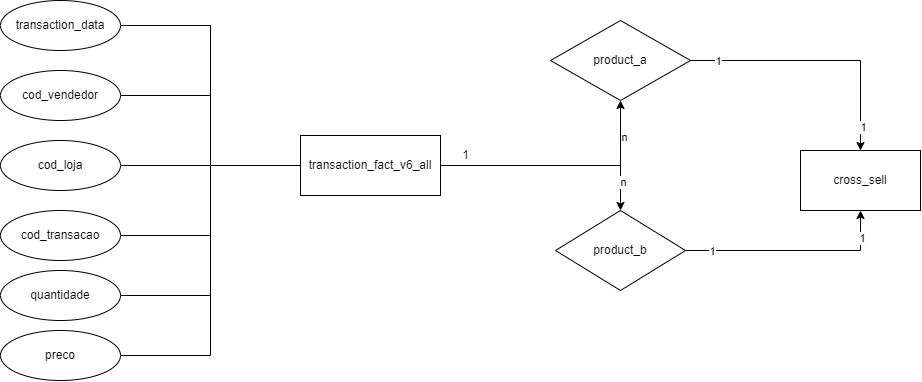

The diagram above was exported from draw.io. Its source (the exported page's mxGraphModel, read from the mxfile embedded in the PNG):
<mxGraphModel dx="6077" dy="272" grid="1" gridSize="10" guides="1" tooltips="1" connect="1" arrows="1" fold="1" page="1" pageScale="1" pageWidth="827" pageHeight="1169" math="0" shadow="0">
  <root>
    <mxCell id="WIyWlLk6GJQsqaUBKTNV-0" />
    <mxCell id="WIyWlLk6GJQsqaUBKTNV-1" parent="WIyWlLk6GJQsqaUBKTNV-0" />
    <mxCell id="VY14a9AAge0INRFW0Ngw-354" style="edgeStyle=orthogonalEdgeStyle;rounded=0;orthogonalLoop=1;jettySize=auto;html=1;entryX=0;entryY=0.5;entryDx=0;entryDy=0;endArrow=none;endFill=0;" edge="1" parent="WIyWlLk6GJQsqaUBKTNV-1" source="VY14a9AAge0INRFW0Ngw-355" target="VY14a9AAge0INRFW0Ngw-370">
      <mxGeometry relative="1" as="geometry" />
    </mxCell>
    <mxCell id="VY14a9AAge0INRFW0Ngw-355" value="transaction_data" style="ellipse;whiteSpace=wrap;html=1;" vertex="1" parent="WIyWlLk6GJQsqaUBKTNV-1">
      <mxGeometry x="-750" y="2660" width="120" height="50" as="geometry" />
    </mxCell>
    <mxCell id="VY14a9AAge0INRFW0Ngw-356" style="edgeStyle=orthogonalEdgeStyle;rounded=0;orthogonalLoop=1;jettySize=auto;html=1;entryX=0;entryY=0.5;entryDx=0;entryDy=0;endArrow=none;endFill=0;" edge="1" parent="WIyWlLk6GJQsqaUBKTNV-1" source="VY14a9AAge0INRFW0Ngw-357" target="VY14a9AAge0INRFW0Ngw-370">
      <mxGeometry relative="1" as="geometry" />
    </mxCell>
    <mxCell id="VY14a9AAge0INRFW0Ngw-357" value="cod_vendedor" style="ellipse;whiteSpace=wrap;html=1;" vertex="1" parent="WIyWlLk6GJQsqaUBKTNV-1">
      <mxGeometry x="-750" y="2730" width="120" height="50" as="geometry" />
    </mxCell>
    <mxCell id="VY14a9AAge0INRFW0Ngw-358" style="edgeStyle=orthogonalEdgeStyle;rounded=0;orthogonalLoop=1;jettySize=auto;html=1;endArrow=none;endFill=0;" edge="1" parent="WIyWlLk6GJQsqaUBKTNV-1" source="VY14a9AAge0INRFW0Ngw-359">
      <mxGeometry relative="1" as="geometry">
        <mxPoint x="-450" y="2825" as="targetPoint" />
      </mxGeometry>
    </mxCell>
    <mxCell id="VY14a9AAge0INRFW0Ngw-359" value="cod_loja" style="ellipse;whiteSpace=wrap;html=1;" vertex="1" parent="WIyWlLk6GJQsqaUBKTNV-1">
      <mxGeometry x="-750" y="2800" width="120" height="50" as="geometry" />
    </mxCell>
    <mxCell id="VY14a9AAge0INRFW0Ngw-360" style="edgeStyle=orthogonalEdgeStyle;rounded=0;orthogonalLoop=1;jettySize=auto;html=1;entryX=0;entryY=0.5;entryDx=0;entryDy=0;endArrow=none;endFill=0;" edge="1" parent="WIyWlLk6GJQsqaUBKTNV-1" source="VY14a9AAge0INRFW0Ngw-361" target="VY14a9AAge0INRFW0Ngw-370">
      <mxGeometry relative="1" as="geometry" />
    </mxCell>
    <mxCell id="VY14a9AAge0INRFW0Ngw-361" value="cod_transacao" style="ellipse;whiteSpace=wrap;html=1;" vertex="1" parent="WIyWlLk6GJQsqaUBKTNV-1">
      <mxGeometry x="-750" y="2870" width="120" height="50" as="geometry" />
    </mxCell>
    <mxCell id="VY14a9AAge0INRFW0Ngw-362" style="edgeStyle=orthogonalEdgeStyle;rounded=0;orthogonalLoop=1;jettySize=auto;html=1;entryX=0;entryY=0.5;entryDx=0;entryDy=0;endArrow=none;endFill=0;" edge="1" parent="WIyWlLk6GJQsqaUBKTNV-1" source="VY14a9AAge0INRFW0Ngw-363" target="VY14a9AAge0INRFW0Ngw-370">
      <mxGeometry relative="1" as="geometry" />
    </mxCell>
    <mxCell id="VY14a9AAge0INRFW0Ngw-363" value="quantidade" style="ellipse;whiteSpace=wrap;html=1;" vertex="1" parent="WIyWlLk6GJQsqaUBKTNV-1">
      <mxGeometry x="-750" y="2930" width="120" height="50" as="geometry" />
    </mxCell>
    <mxCell id="VY14a9AAge0INRFW0Ngw-364" style="edgeStyle=orthogonalEdgeStyle;rounded=0;orthogonalLoop=1;jettySize=auto;html=1;entryX=0;entryY=0.5;entryDx=0;entryDy=0;endArrow=none;endFill=0;" edge="1" parent="WIyWlLk6GJQsqaUBKTNV-1" source="VY14a9AAge0INRFW0Ngw-365" target="VY14a9AAge0INRFW0Ngw-370">
      <mxGeometry relative="1" as="geometry" />
    </mxCell>
    <mxCell id="VY14a9AAge0INRFW0Ngw-365" value="preco" style="ellipse;whiteSpace=wrap;html=1;" vertex="1" parent="WIyWlLk6GJQsqaUBKTNV-1">
      <mxGeometry x="-750" y="2990" width="120" height="50" as="geometry" />
    </mxCell>
    <mxCell id="VY14a9AAge0INRFW0Ngw-366" value="" style="edgeStyle=orthogonalEdgeStyle;rounded=0;orthogonalLoop=1;jettySize=auto;html=1;" edge="1" parent="WIyWlLk6GJQsqaUBKTNV-1" source="VY14a9AAge0INRFW0Ngw-370" target="VY14a9AAge0INRFW0Ngw-374">
      <mxGeometry relative="1" as="geometry" />
    </mxCell>
    <mxCell id="VY14a9AAge0INRFW0Ngw-367" value="n" style="edgeLabel;html=1;align=center;verticalAlign=middle;resizable=0;points=[];" vertex="1" connectable="0" parent="VY14a9AAge0INRFW0Ngw-366">
      <mxGeometry x="0.7284" y="-1" relative="1" as="geometry">
        <mxPoint as="offset" />
      </mxGeometry>
    </mxCell>
    <mxCell id="VY14a9AAge0INRFW0Ngw-368" value="" style="edgeStyle=orthogonalEdgeStyle;rounded=0;orthogonalLoop=1;jettySize=auto;html=1;" edge="1" parent="WIyWlLk6GJQsqaUBKTNV-1" source="VY14a9AAge0INRFW0Ngw-370" target="VY14a9AAge0INRFW0Ngw-378">
      <mxGeometry relative="1" as="geometry" />
    </mxCell>
    <mxCell id="VY14a9AAge0INRFW0Ngw-369" value="n" style="edgeLabel;html=1;align=center;verticalAlign=middle;resizable=0;points=[];" vertex="1" connectable="0" parent="VY14a9AAge0INRFW0Ngw-368">
      <mxGeometry x="0.728" relative="1" as="geometry">
        <mxPoint as="offset" />
      </mxGeometry>
    </mxCell>
    <mxCell id="VY14a9AAge0INRFW0Ngw-370" value="transaction_fact_v6_all" style="rounded=0;whiteSpace=wrap;html=1;" vertex="1" parent="WIyWlLk6GJQsqaUBKTNV-1">
      <mxGeometry x="-450" y="2795" width="140" height="60" as="geometry" />
    </mxCell>
    <mxCell id="VY14a9AAge0INRFW0Ngw-371" value="" style="edgeStyle=orthogonalEdgeStyle;rounded=0;orthogonalLoop=1;jettySize=auto;html=1;" edge="1" parent="WIyWlLk6GJQsqaUBKTNV-1" source="VY14a9AAge0INRFW0Ngw-374" target="VY14a9AAge0INRFW0Ngw-379">
      <mxGeometry relative="1" as="geometry" />
    </mxCell>
    <mxCell id="VY14a9AAge0INRFW0Ngw-372" value="1" style="edgeLabel;html=1;align=center;verticalAlign=middle;resizable=0;points=[];" vertex="1" connectable="0" parent="VY14a9AAge0INRFW0Ngw-371">
      <mxGeometry x="-0.8236" y="1" relative="1" as="geometry">
        <mxPoint as="offset" />
      </mxGeometry>
    </mxCell>
    <mxCell id="VY14a9AAge0INRFW0Ngw-373" value="1" style="edgeLabel;html=1;align=center;verticalAlign=middle;resizable=0;points=[];" vertex="1" connectable="0" parent="VY14a9AAge0INRFW0Ngw-371">
      <mxGeometry x="0.7963" relative="1" as="geometry">
        <mxPoint as="offset" />
      </mxGeometry>
    </mxCell>
    <mxCell id="VY14a9AAge0INRFW0Ngw-374" value="product_a" style="rhombus;whiteSpace=wrap;html=1;rounded=0;" vertex="1" parent="WIyWlLk6GJQsqaUBKTNV-1">
      <mxGeometry x="-200" y="2680" width="140" height="80" as="geometry" />
    </mxCell>
    <mxCell id="VY14a9AAge0INRFW0Ngw-375" style="edgeStyle=orthogonalEdgeStyle;rounded=0;orthogonalLoop=1;jettySize=auto;html=1;entryX=0.5;entryY=1;entryDx=0;entryDy=0;" edge="1" parent="WIyWlLk6GJQsqaUBKTNV-1" source="VY14a9AAge0INRFW0Ngw-378" target="VY14a9AAge0INRFW0Ngw-379">
      <mxGeometry relative="1" as="geometry" />
    </mxCell>
    <mxCell id="VY14a9AAge0INRFW0Ngw-376" value="1" style="edgeLabel;html=1;align=center;verticalAlign=middle;resizable=0;points=[];" vertex="1" connectable="0" parent="VY14a9AAge0INRFW0Ngw-375">
      <mxGeometry x="-0.7498" y="2" relative="1" as="geometry">
        <mxPoint as="offset" />
      </mxGeometry>
    </mxCell>
    <mxCell id="VY14a9AAge0INRFW0Ngw-377" value="1" style="edgeLabel;html=1;align=center;verticalAlign=middle;resizable=0;points=[];" vertex="1" connectable="0" parent="VY14a9AAge0INRFW0Ngw-375">
      <mxGeometry x="0.7838" y="1" relative="1" as="geometry">
        <mxPoint as="offset" />
      </mxGeometry>
    </mxCell>
    <mxCell id="VY14a9AAge0INRFW0Ngw-378" value="product_b" style="rhombus;whiteSpace=wrap;html=1;rounded=0;" vertex="1" parent="WIyWlLk6GJQsqaUBKTNV-1">
      <mxGeometry x="-195" y="2870" width="130" height="80" as="geometry" />
    </mxCell>
    <mxCell id="VY14a9AAge0INRFW0Ngw-379" value="cross_sell" style="whiteSpace=wrap;html=1;rounded=0;" vertex="1" parent="WIyWlLk6GJQsqaUBKTNV-1">
      <mxGeometry x="50" y="2810" width="120" height="60" as="geometry" />
    </mxCell>
    <mxCell id="VY14a9AAge0INRFW0Ngw-380" value="1" style="text;html=1;align=center;verticalAlign=middle;resizable=0;points=[];autosize=1;strokeColor=none;fillColor=none;" vertex="1" parent="WIyWlLk6GJQsqaUBKTNV-1">
      <mxGeometry x="-300" y="2800" width="30" height="30" as="geometry" />
    </mxCell>
  </root>
</mxGraphModel>